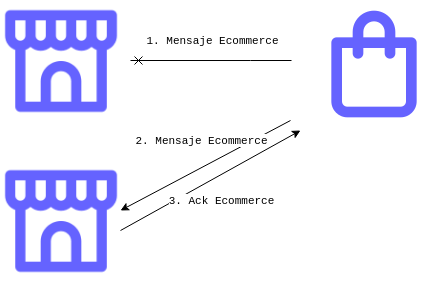

The diagram above was exported from draw.io. Its source (the exported page's mxGraphModel, read from the mxfile embedded in the PNG):
<mxGraphModel dx="819" dy="453" grid="1" gridSize="10" guides="1" tooltips="1" connect="1" arrows="1" fold="1" page="1" pageScale="1" pageWidth="850" pageHeight="1100" math="0" shadow="0">
  <root>
    <mxCell id="0" />
    <mxCell id="1" parent="0" />
    <mxCell id="phdO8sWGs3skme8pELvD-1" style="edgeStyle=orthogonalEdgeStyle;rounded=0;orthogonalLoop=1;jettySize=auto;html=1;endArrow=cross;endFill=0;" parent="1" edge="1">
      <mxGeometry relative="1" as="geometry">
        <mxPoint x="370" y="120" as="targetPoint" />
        <mxPoint x="531" y="120" as="sourcePoint" />
        <Array as="points">
          <mxPoint x="490" y="120" />
          <mxPoint x="490" y="120" />
        </Array>
      </mxGeometry>
    </mxCell>
    <mxCell id="phdO8sWGs3skme8pELvD-2" value="1. Mensaje Ecommerce" style="edgeLabel;html=1;align=center;verticalAlign=middle;resizable=0;points=[];fontFamily=Courier New;" parent="phdO8sWGs3skme8pELvD-1" vertex="1" connectable="0">
      <mxGeometry x="-0.2632" relative="1" as="geometry">
        <mxPoint x="-20" y="-20" as="offset" />
      </mxGeometry>
    </mxCell>
    <mxCell id="phdO8sWGs3skme8pELvD-5" value="" style="rounded=0;orthogonalLoop=1;jettySize=auto;html=1;" parent="1" edge="1">
      <mxGeometry relative="1" as="geometry">
        <mxPoint x="540" y="190" as="targetPoint" />
        <mxPoint x="360" y="290" as="sourcePoint" />
      </mxGeometry>
    </mxCell>
    <mxCell id="phdO8sWGs3skme8pELvD-6" value="3. Ack Ecommerce" style="edgeLabel;html=1;align=center;verticalAlign=middle;resizable=0;points=[];fontFamily=Courier New;" parent="phdO8sWGs3skme8pELvD-5" vertex="1" connectable="0">
      <mxGeometry x="-0.0263" y="-2" relative="1" as="geometry">
        <mxPoint x="12" y="17" as="offset" />
      </mxGeometry>
    </mxCell>
    <mxCell id="phdO8sWGs3skme8pELvD-17" style="rounded=0;orthogonalLoop=1;jettySize=auto;html=1;endArrow=classic;endFill=1;" parent="1" edge="1">
      <mxGeometry relative="1" as="geometry">
        <mxPoint x="360" y="270" as="targetPoint" />
        <mxPoint x="530" y="180" as="sourcePoint" />
      </mxGeometry>
    </mxCell>
    <mxCell id="phdO8sWGs3skme8pELvD-18" value="2. Mensaje Ecommerce" style="edgeLabel;html=1;align=center;verticalAlign=middle;resizable=0;points=[];fontFamily=Courier New;" parent="phdO8sWGs3skme8pELvD-17" vertex="1" connectable="0">
      <mxGeometry x="-0.2632" relative="1" as="geometry">
        <mxPoint x="-27" y="-13" as="offset" />
      </mxGeometry>
    </mxCell>
    <mxCell id="C7L0rCt9GoxkS2qr1fho-1" value="" style="shape=image;html=1;verticalAlign=top;verticalLabelPosition=bottom;labelBackgroundColor=#ffffff;imageAspect=0;aspect=fixed;image=https://cdn1.iconfinder.com/data/icons/unicons-line-vol-5/24/shopping-bag-128.png;imageBackground=none;imageBorder=none;strokeWidth=4;" vertex="1" parent="1">
      <mxGeometry x="550" y="60" width="128" height="128" as="geometry" />
    </mxCell>
    <mxCell id="GtIGcHCaIOwwJNjh-Sql-1" value="" style="shape=image;html=1;verticalAlign=top;verticalLabelPosition=bottom;labelBackgroundColor=#ffffff;imageAspect=0;aspect=fixed;image=https://cdn1.iconfinder.com/data/icons/unicons-line-vol-6/24/store-alt-128.png;imageBackground=none;imageBorder=none;strokeWidth=4;" vertex="1" parent="1">
      <mxGeometry x="240" y="60" width="121.56" height="121.56" as="geometry" />
    </mxCell>
    <mxCell id="GtIGcHCaIOwwJNjh-Sql-2" value="" style="shape=image;html=1;verticalAlign=top;verticalLabelPosition=bottom;labelBackgroundColor=#ffffff;imageAspect=0;aspect=fixed;image=https://cdn1.iconfinder.com/data/icons/unicons-line-vol-6/24/store-alt-128.png;imageBackground=none;imageBorder=none;strokeWidth=4;" vertex="1" parent="1">
      <mxGeometry x="240" y="220" width="121.56" height="121.56" as="geometry" />
    </mxCell>
  </root>
</mxGraphModel>